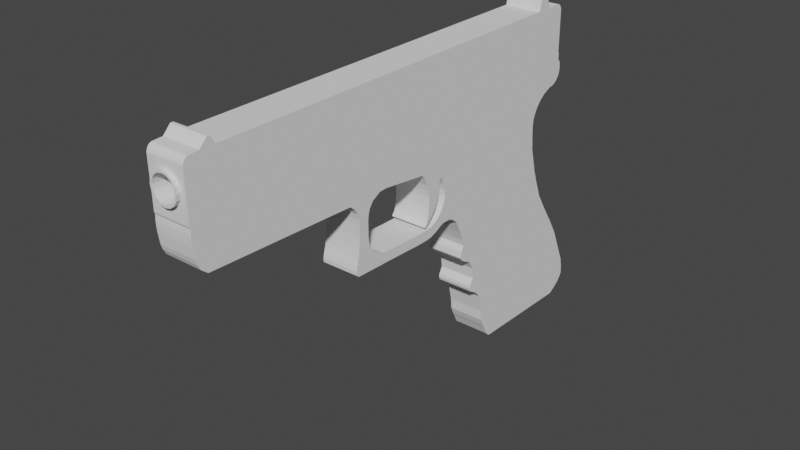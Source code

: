 # Source: glock.blend  (saved by Blender 2.82.7; exported with 4.5.12 LTS)
import bpy
from mathutils import Matrix  # noqa: F401  (used for matrix-valued properties, if any)

bpy.ops.wm.read_factory_settings(use_empty=True)
scene = bpy.context.scene
scene.name = 'Scene'

# ---- world
world_world = bpy.data.worlds.new('World'); scene.world = world_world
world_world.use_nodes = True; world_world.node_tree.nodes.clear()
_N = world_world.node_tree.nodes; _L = world_world.node_tree.links
n0 = _N.new('ShaderNodeOutputWorld'); n0.name = 'World Output'; n0.location = (300, 300)
n1 = _N.new('ShaderNodeBackground'); n1.name = 'Background'; n1.location = (10, 300)
n1.inputs[0].default_value = (0.05088, 0.05088, 0.05088, 1.0)
_L.new(n1.outputs[0], n0.inputs[0])
n0.is_active_output = True
world_world.color = (0.05088, 0.05088, 0.05088)
world_world.use_sun_shadow = False
world_world.sun_shadow_jitter_overblur = 0.0

# ---- meshes
me_cube_001 = bpy.data.meshes.new('Cube.001')
me_cube_001.from_pydata([(0.0, -0.1265, 0.09042), (0.002904, -0.1265, 0.08763), (0.005366, -0.1265, 0.07968), (0.007011, -0.1265, 0.06779), (0.007589, -0.1265, 0.05376), (0.007011, -0.1265, 0.03973), (0.005366, -0.1265, 0.02784), (0.002904, -0.1265, 0.0199), (1.146e-09, -0.1265, 0.01711), (-0.002904, -0.1265, 0.0199), (-0.005366, -0.1265, 0.02784), (-0.007011, -0.1265, 0.03973), (-0.007589, -0.1265, 0.05376), (-0.007011, -0.1265, 0.06779), (-0.005366, -0.1265, 0.07968), (-0.002904, -0.1265, 0.08763), (7.78e-11, -0.1265, 0.08545), (0.002511, -0.1265, 0.08304), (0.004639, -0.1265, 0.07617), (0.006061, -0.1265, 0.06589), (0.006561, -0.1265, 0.05376), (0.006061, -0.1265, 0.04163), (0.004639, -0.1265, 0.03135), (0.002511, -0.1265, 0.02448), (1.068e-09, -0.1265, 0.02207), (-0.002511, -0.1265, 0.02448), (-0.004639, -0.1265, 0.03135), (-0.006061, -0.1265, 0.04163), (-0.006561, -0.1265, 0.05376), (-0.006061, -0.1265, 0.06589), (-0.004639, -0.1265, 0.07617), (-0.002511, -0.1265, 0.08304), (6.793e-08, 0.04412, 0.08545), (0.002511, 0.04412, 0.08304), (0.004639, 0.04412, 0.07617), (0.006061, 0.04412, 0.06589), (0.006561, 0.04412, 0.05376), (0.006061, 0.04412, 0.04163), (0.004639, 0.04412, 0.03135), (0.002511, 0.04412, 0.02448), (6.892e-08, 0.04412, 0.02207), (-0.002511, 0.04412, 0.02448), (-0.004639, 0.04412, 0.03135), (-0.006061, 0.04412, 0.04163), (-0.006561, 0.04412, 0.05376), (-0.006061, 0.04412, 0.06589), (-0.004639, 0.04412, 0.07617), (-0.002511, 0.04412, 0.08304), (0.01012, -0.1218, 0.1251), (0.01012, 0.1221, 0.1327), (0.01012, -0.1237, -0.01542), (0.01012, 0.1249, -0.01244), (0.01012, 0.1249, -0.008164), (0.01012, -0.1241, -0.01059), (0.01012, 0.1243, 0.1178), (0.01012, -0.1245, 0.1082), (0.01012, 0.1228, 0.1307), (0.01012, 0.1233, 0.1283), (0.01012, 0.1237, 0.1258), (0.01012, 0.1239, 0.1234), (0.01012, 0.1241, 0.1209), (0.01012, -0.1229, 0.1227), (0.01012, -0.1235, 0.1198), (0.01012, -0.1239, 0.1168), (0.01012, -0.1242, 0.1139), (0.01012, -0.1244, 0.1109), (0.01012, 0.1135, 0.1327), (0.01012, 0.1047, 0.1325), (0.01012, -0.1088, 0.1267), (0.01012, -0.1163, 0.1266), (0.01012, 0.1109, 0.1628), (0.01012, 0.1062, 0.1627), (0.01012, -0.1109, 0.1464), (0.01012, -0.1124, 0.1464), (0.01012, 0.1249, 0.006479), (0.01012, 0.1244, 0.006492), (0.01012, -0.03698, -0.1293), (0.01012, 0.1059, -0.1259), (0.01012, -0.1239, -0.02814), (0.01012, -0.1238, -0.04086), (0.01012, -0.1236, -0.05357), (0.01012, -0.1232, -0.06629), (0.01012, -0.1228, -0.07901), (0.01012, -0.122, -0.09173), (0.01012, -0.1206, -0.1044), (0.01012, -0.1173, -0.1172), (0.01012, 0.1076, -0.1133), (0.01012, 0.1098, -0.1007), (0.01012, 0.113, -0.08808), (0.01012, 0.118, -0.07664), (0.01012, 0.1244, -0.06287), (0.01012, 0.1262, -0.05026), (0.01012, 0.1267, -0.03766), (0.01012, 0.1265, -0.02505), (0.01012, 0.1264, -0.02085), (0.01012, 0.1261, -0.01665), (0.01012, -0.01314, -0.127), (0.01012, -0.01758, -0.1282), (0.01012, 0.1331, -0.7095), (0.01012, 0.07169, -0.7029), (0.01012, -0.0333, -0.2781), (0.01012, -0.01772, -0.2771), (0.01012, -0.03376, -0.1424), (0.01012, -0.03206, -0.1561), (0.01012, -0.03142, -0.1695), (0.01012, -0.03115, -0.1834), (0.01012, -0.03112, -0.1969), (0.01012, -0.03109, -0.2105), (0.01012, -0.0313, -0.224), (0.01012, -0.03156, -0.2375), (0.01012, -0.03196, -0.251), (0.01012, -0.03251, -0.2645), (0.01012, -0.02207, -0.2633), (0.01012, -0.02404, -0.2498), (0.01012, -0.02505, -0.2363), (0.01012, -0.02552, -0.2228), (0.01012, -0.02551, -0.2092), (0.01012, -0.02555, -0.1957), (0.01012, -0.02554, -0.1822), (0.01012, -0.02524, -0.1691), (0.01012, -0.02439, -0.1555), (0.01012, -0.02235, -0.1416), (0.01012, -0.03243, -0.3057), (0.01012, -0.01767, -0.3078), (0.01012, 0.01649, -0.286), (0.01012, -0.03383, -0.2907), (0.01012, 0.01652, -0.3122), (0.01012, -0.01528, -0.3079), (0.01012, 0.00488, -0.3114), (0.01012, 0.0051, -0.2854), (0.01012, -0.01536, -0.2812), (0.01012, 0.06952, -0.6927), (0.01012, 0.1375, -0.6965), (0.01012, 0.1435, -0.6648), (0.01012, 0.06615, -0.6596), (0.01012, 0.06738, -0.6709), (0.01012, 0.06843, -0.6817), (0.01012, 0.1402, -0.6864), (0.01012, 0.1422, -0.6754), (0.01012, 0.1421, -0.6158), (0.01012, 0.1376, -0.5668), (0.01012, 0.1333, -0.5178), (0.01012, 0.1273, -0.4688), (0.01012, 0.1206, -0.4198), (0.01012, 0.1144, -0.3708), (0.01012, 0.1105, -0.3218), (0.01012, 0.1084, -0.291), (0.01012, 0.1049, -0.2239), (0.01012, 0.1042, -0.1749), (0.01012, 0.02805, -0.1755), (0.01012, 0.03018, -0.2239), (0.01012, 0.03465, -0.2918), (0.01012, 0.04106, -0.3207), (0.01012, 0.04544, -0.3691), (0.01012, 0.04426, -0.4175), (0.01012, 0.0545, -0.466), (0.01012, 0.05327, -0.5144), (0.01012, 0.06165, -0.5628), (0.01012, 0.06401, -0.6112), (0.01012, 0.1041, -0.1586), (0.01012, 0.1045, -0.1422), (0.01012, 0.01271, -0.1418), (0.01012, 0.02513, -0.1593), (0.01012, 0.1047, -0.2075), (0.01012, 0.1044, -0.1912), (0.01012, 0.02928, -0.1916), (0.01012, 0.03015, -0.2077), (0.01012, 0.02666, -0.262), (0.01012, 0.02928, -0.291), (0.01012, 0.02002, -0.3099), (0.01012, 0.02349, -0.3036), (0.01012, 0.0266, -0.2955), (0.01012, 0.02433, -0.2716), (0.01012, 0.0218, -0.279), (0.01012, 0.01918, -0.2845), (0.01012, 0.02512, -0.3), (0.01012, 0.02311, -0.2757), (0.01012, 0.008779, -0.3122), (0.01012, 0.01265, -0.3123), (0.01012, 0.0127, -0.2861), (0.01012, 0.008898, -0.2859), (0.01012, -0.03375, -0.3004), (0.01012, 0.02946, -0.2361), (0.01012, 0.02859, -0.2461), (0.01012, 0.02756, -0.2551), (0.01012, 0.03331, -0.2913), (0.01012, 0.03197, -0.2911), (0.01012, 0.03062, -0.291), (0.01012, 0.11, -0.3141), (0.01012, 0.1095, -0.3064), (0.01012, 0.1089, -0.2987), (0.01012, 0.03721, -0.2991), (0.01012, 0.03915, -0.3063), (0.01012, 0.04036, -0.3135), (0.01012, 0.1205, -0.07477), (0.01012, 0.1227, -0.07057), (0.01012, 0.1254, -0.05685), (0.01012, 0.06455, -0.6407), (0.01012, 0.1432, -0.6405), (0.01012, 0.1362, -0.5505), (0.01012, 0.1347, -0.5341), (0.01012, 0.05349, -0.53), (0.01012, 0.05849, -0.5447), (0.01012, 0.134, -0.526), (0.01012, 0.05305, -0.5222), (0.01012, 0.1303, -0.4933), (0.01012, 0.05524, -0.4967), (0.01012, 0.1239, -0.4443), (0.01012, 0.05123, -0.4404), (0.01012, 0.1228, -0.4361), (0.01012, 0.1217, -0.428), (0.01012, 0.04573, -0.4266), (0.01012, 0.04818, -0.4335), (0.01012, 0.05307, -0.4532), (0.01012, 0.1256, -0.4566), (0.01012, 0.1185, -0.4035), (0.01012, 0.1165, -0.3872), (0.01012, 0.04629, -0.3853), (0.01012, 0.04478, -0.4014), (0.01012, 0.1125, -0.3463), (0.01012, 0.04342, -0.3449), (0.01012, 0.1043, -0.1504), (0.01012, 0.02329, -0.1512), (0.01012, 0.1044, -0.1463), (0.01012, 0.01996, -0.1465), (0.01012, 0.02722, -0.1703), (0.01012, 0.1042, -0.1697), (0.01012, 0.01462, -0.1551), (0.01012, 0.02547, -0.2005), (0.01012, 0.02567, -0.1872), (0.01012, 0.0163, -0.1718), (0.01012, 0.02577, -0.1778), (0.01012, 0.01737, -0.1893), (0.01012, 0.02486, -0.2143), (0.01012, 0.01784, -0.2042), (0.01012, 0.0242, -0.2245), (0.01012, 0.01789, -0.2153), (0.01012, 0.02297, -0.2384), (0.01012, 0.01784, -0.2311), (0.01012, 0.02132, -0.251), (0.01012, 0.01747, -0.2452), (0.01012, 0.01599, -0.2781), (0.01012, 0.01487, -0.2781), (0.01012, 0.01709, -0.2554), (0.01012, 0.01982, -0.2595), (0.01012, 0.01631, -0.2664), (0.01012, 0.01799, -0.2693), (0.01012, 0.01481, -0.2766), (0.01012, 0.01648, -0.2764), (-0.01012, -0.1218, 0.1251), (-0.01012, 0.1221, 0.1327), (-0.01012, -0.1237, -0.01542), (-0.01012, 0.1249, -0.01244), (-0.01012, 0.1249, -0.008164), (-0.01012, -0.1241, -0.01059), (-0.01012, 0.1243, 0.1178), (-0.01012, -0.1245, 0.1082), (-0.01012, 0.1228, 0.1307), (-0.01012, 0.1233, 0.1283), (-0.01012, 0.1237, 0.1258), (-0.01012, 0.1239, 0.1234), (-0.01012, 0.1241, 0.1209), (-0.01012, -0.1229, 0.1227), (-0.01012, -0.1235, 0.1198), (-0.01012, -0.1239, 0.1168), (-0.01012, -0.1242, 0.1139), (-0.01012, -0.1244, 0.1109), (-0.01012, 0.1135, 0.1327), (-0.01012, 0.1047, 0.1325), (-0.01012, -0.1088, 0.1267), (-0.01012, -0.1163, 0.1266), (-0.01012, 0.1109, 0.1628), (-0.01012, 0.1062, 0.1627), (-0.01012, -0.1109, 0.1464), (-0.01012, -0.1124, 0.1464), (-0.01012, 0.1249, 0.006479), (-0.01012, 0.1244, 0.006492), (-0.01012, -0.03698, -0.1293), (-0.01012, 0.1059, -0.1259), (-0.01012, -0.1239, -0.02814), (-0.01012, -0.1238, -0.04086), (-0.01012, -0.1236, -0.05357), (-0.01012, -0.1232, -0.06629), (-0.01012, -0.1228, -0.07901), (-0.01012, -0.122, -0.09173), (-0.01012, -0.1206, -0.1044), (-0.01012, -0.1173, -0.1172), (-0.01012, 0.1076, -0.1133), (-0.01012, 0.1098, -0.1007), (-0.01012, 0.113, -0.08808), (-0.01012, 0.118, -0.07664), (-0.01012, 0.1244, -0.06287), (-0.01012, 0.1262, -0.05026), (-0.01012, 0.1267, -0.03766), (-0.01012, 0.1265, -0.02505), (-0.01012, 0.1264, -0.02085), (-0.01012, 0.1261, -0.01665), (-0.01012, -0.01314, -0.127), (-0.01012, -0.01758, -0.1282), (-0.01012, 0.1331, -0.7095), (-0.01012, 0.07169, -0.7029), (-0.01012, -0.0333, -0.2781), (-0.01012, -0.01772, -0.2771), (-0.01012, -0.03376, -0.1424), (-0.01012, -0.03206, -0.1561), (-0.01012, -0.03142, -0.1695), (-0.01012, -0.03115, -0.1834), (-0.01012, -0.03112, -0.1969), (-0.01012, -0.03109, -0.2105), (-0.01012, -0.0313, -0.224), (-0.01012, -0.03156, -0.2375), (-0.01012, -0.03196, -0.251), (-0.01012, -0.03251, -0.2645), (-0.01012, -0.02207, -0.2633), (-0.01012, -0.02404, -0.2498), (-0.01012, -0.02505, -0.2363), (-0.01012, -0.02552, -0.2228), (-0.01012, -0.02551, -0.2092), (-0.01012, -0.02555, -0.1957), (-0.01012, -0.02554, -0.1822), (-0.01012, -0.02524, -0.1691), (-0.01012, -0.02439, -0.1555), (-0.01012, -0.02235, -0.1416), (-0.01012, -0.03243, -0.3057), (-0.01012, -0.01767, -0.3078), (-0.01012, 0.01649, -0.286), (-0.01012, -0.03383, -0.2907), (-0.01012, 0.01652, -0.3122), (-0.01012, -0.01528, -0.3079), (-0.01012, 0.00488, -0.3114), (-0.01012, 0.0051, -0.2854), (-0.01012, -0.01536, -0.2812), (-0.01012, 0.06952, -0.6927), (-0.01012, 0.1375, -0.6965), (-0.01012, 0.1435, -0.6648), (-0.01012, 0.06615, -0.6596), (-0.01012, 0.06738, -0.6709), (-0.01012, 0.06843, -0.6817), (-0.01012, 0.1402, -0.6864), (-0.01012, 0.1422, -0.6754), (-0.01012, 0.1421, -0.6158), (-0.01012, 0.1376, -0.5668), (-0.01012, 0.1333, -0.5178), (-0.01012, 0.1273, -0.4688), (-0.01012, 0.1206, -0.4198), (-0.01012, 0.1144, -0.3708), (-0.01012, 0.1105, -0.3218), (-0.01012, 0.1084, -0.291), (-0.01012, 0.1049, -0.2239), (-0.01012, 0.1042, -0.1749), (-0.01012, 0.02805, -0.1755), (-0.01012, 0.03018, -0.2239), (-0.01012, 0.03465, -0.2918), (-0.01012, 0.04106, -0.3207), (-0.01012, 0.04544, -0.3691), (-0.01012, 0.04426, -0.4175), (-0.01012, 0.0545, -0.466), (-0.01012, 0.05327, -0.5144), (-0.01012, 0.06165, -0.5628), (-0.01012, 0.06401, -0.6112), (-0.01012, 0.1041, -0.1586), (-0.01012, 0.1045, -0.1422), (-0.01012, 0.01271, -0.1418), (-0.01012, 0.02513, -0.1593), (-0.01012, 0.1047, -0.2075), (-0.01012, 0.1044, -0.1912), (-0.01012, 0.02928, -0.1916), (-0.01012, 0.03015, -0.2077), (-0.01012, 0.02666, -0.262), (-0.01012, 0.02928, -0.291), (-0.01012, 0.02002, -0.3099), (-0.01012, 0.02349, -0.3036), (-0.01012, 0.0266, -0.2955), (-0.01012, 0.02433, -0.2716), (-0.01012, 0.0218, -0.279), (-0.01012, 0.01918, -0.2845), (-0.01012, 0.02512, -0.3), (-0.01012, 0.02311, -0.2757), (-0.01012, 0.008779, -0.3122), (-0.01012, 0.01265, -0.3123), (-0.01012, 0.0127, -0.2861), (-0.01012, 0.008898, -0.2859), (-0.01012, -0.03375, -0.3004), (-0.01012, 0.02946, -0.2361), (-0.01012, 0.02859, -0.2461), (-0.01012, 0.02756, -0.2551), (-0.01012, 0.03331, -0.2913), (-0.01012, 0.03197, -0.2911), (-0.01012, 0.03062, -0.291), (-0.01012, 0.11, -0.3141), (-0.01012, 0.1095, -0.3064), (-0.01012, 0.1089, -0.2987), (-0.01012, 0.03721, -0.2991), (-0.01012, 0.03915, -0.3063), (-0.01012, 0.04036, -0.3135), (-0.01012, 0.1205, -0.07477), (-0.01012, 0.1227, -0.07057), (-0.01012, 0.1254, -0.05685), (-0.01012, 0.06455, -0.6407), (-0.01012, 0.1432, -0.6405), (-0.01012, 0.1362, -0.5505), (-0.01012, 0.1347, -0.5341), (-0.01012, 0.05349, -0.53), (-0.01012, 0.05849, -0.5447), (-0.01012, 0.134, -0.526), (-0.01012, 0.05305, -0.5222), (-0.01012, 0.1303, -0.4933), (-0.01012, 0.05524, -0.4967), (-0.01012, 0.1239, -0.4443), (-0.01012, 0.05123, -0.4404), (-0.01012, 0.1228, -0.4361), (-0.01012, 0.1217, -0.428), (-0.01012, 0.04573, -0.4266), (-0.01012, 0.04818, -0.4335), (-0.01012, 0.05307, -0.4532), (-0.01012, 0.1256, -0.4566), (-0.01012, 0.1185, -0.4035), (-0.01012, 0.1165, -0.3872), (-0.01012, 0.04629, -0.3853), (-0.01012, 0.04478, -0.4014), (-0.01012, 0.1125, -0.3463), (-0.01012, 0.04342, -0.3449), (-0.01012, 0.1043, -0.1504), (-0.01012, 0.02329, -0.1512), (-0.01012, 0.1044, -0.1463), (-0.01012, 0.01996, -0.1465), (-0.01012, 0.02722, -0.1703), (-0.01012, 0.1042, -0.1697), (-0.01012, 0.01462, -0.1551), (-0.01012, 0.02547, -0.2005), (-0.01012, 0.02567, -0.1872), (-0.01012, 0.0163, -0.1718), (-0.01012, 0.02577, -0.1778), (-0.01012, 0.01737, -0.1893), (-0.01012, 0.02486, -0.2143), (-0.01012, 0.01784, -0.2042), (-0.01012, 0.0242, -0.2245), (-0.01012, 0.01789, -0.2153), (-0.01012, 0.02297, -0.2384), (-0.01012, 0.01784, -0.2311), (-0.01012, 0.02132, -0.251), (-0.01012, 0.01747, -0.2452), (-0.01012, 0.01599, -0.2781), (-0.01012, 0.01487, -0.2781), (-0.01012, 0.01709, -0.2554), (-0.01012, 0.01982, -0.2595), (-0.01012, 0.01631, -0.2664), (-0.01012, 0.01799, -0.2693), (-0.01012, 0.01481, -0.2766), (-0.01012, 0.01648, -0.2764), (0.0, -0.1245, 0.09041), (0.002904, -0.1245, 0.08762), (0.005366, -0.1244, 0.07967), (0.007011, -0.1244, 0.06778), (0.007589, -0.1243, 0.05376), (0.007011, -0.1242, 0.03974), (0.005366, -0.1242, 0.02785), (0.002904, -0.1242, 0.0199), (1.146e-09, -0.1241, 0.01711), (-0.002904, -0.1242, 0.0199), (-0.005366, -0.1242, 0.02785), (-0.007011, -0.1242, 0.03974), (-0.007589, -0.1243, 0.05376), (-0.007011, -0.1244, 0.06778), (-0.005366, -0.1244, 0.07967), (-0.002904, -0.1245, 0.08762), (-0.005163, -0.1241, -0.01059), (6.519e-08, -0.1241, -0.01059), (0.005163, -0.1241, -0.01059), (-0.004874, -0.1245, 0.1082), (6.519e-08, -0.1245, 0.1082), (0.004874, -0.1245, 0.1082), (-0.01012, -0.1244, 0.07512), (-0.01012, -0.1243, 0.05383), (-0.01012, -0.1242, 0.03311), (0.01012, -0.1244, 0.07512), (0.01012, -0.1243, 0.05383), (0.01012, -0.1242, 0.03311)], [], [(450, 451, 1, 0), (451, 452, 2, 1), (452, 453, 3, 2), (453, 454, 4, 3), (454, 455, 5, 4), (455, 456, 6, 5), (456, 457, 7, 6), (457, 458, 8, 7), (458, 459, 9, 8), (459, 460, 10, 9), (460, 461, 11, 10), (461, 462, 12, 11), (462, 463, 13, 12), (463, 464, 14, 13), (4, 20, 19, 3), (464, 465, 15, 14), (465, 450, 0, 15), (30, 46, 45, 29), (9, 25, 24, 8), (14, 30, 29, 13), (2, 18, 17, 1), (7, 23, 22, 6), (12, 28, 27, 11), (5, 21, 20, 4), (10, 26, 25, 9), (15, 31, 30, 14), (3, 19, 18, 2), (8, 24, 23, 7), (1, 17, 16, 0), (13, 29, 28, 12), (6, 22, 21, 5), (11, 27, 26, 10), (0, 16, 31, 15), (33, 34, 35, 36, 37, 38, 39, 40, 41, 42, 43, 44, 45, 46, 47, 32), (23, 39, 38, 22), (31, 47, 46, 30), (24, 40, 39, 23), (17, 33, 32, 16), (16, 32, 47, 31), (25, 41, 40, 24), (18, 34, 33, 17), (26, 42, 41, 25), (19, 35, 34, 18), (27, 43, 42, 26), (20, 36, 35, 19), (28, 44, 43, 27), (21, 37, 36, 20), (29, 45, 44, 28), (22, 38, 37, 21), (56, 61, 48, 69, 68, 67, 66, 49), (52, 51, 50, 53), (52, 53, 477, 476, 475, 55, 54, 75, 74), (54, 55, 65, 60), (60, 65, 64, 59), (59, 64, 63, 58), (58, 63, 62, 57), (57, 62, 61, 56), (67, 71, 70, 66), (69, 73, 72, 68), (86, 77, 96, 97, 76, 85), (51, 95, 94, 93, 78, 50), (93, 92, 79, 78), (92, 91, 80, 79), (91, 196, 90, 81, 80), (90, 195, 194, 89, 82, 81), (89, 88, 83, 82), (88, 87, 84, 83), (87, 86, 85, 84), (132, 98, 99, 131), (112, 101, 100, 111), (97, 121, 102, 76), (121, 120, 103, 102), (120, 119, 104, 103), (119, 118, 105, 104), (118, 117, 106, 105), (117, 116, 107, 106), (116, 115, 108, 107), (115, 114, 109, 108), (114, 113, 110, 109), (113, 112, 111, 110), (100, 101, 125), (179, 124, 126, 178), (101, 130, 127, 123), (130, 129, 128, 127), (137, 132, 131, 136), (198, 133, 134, 197), (133, 138, 135, 134), (138, 137, 136, 135), (226, 148, 149, 225), (163, 147, 150, 166), (147, 146, 151, 150), (188, 145, 152, 193), (219, 144, 153, 220), (215, 143, 154, 218), (214, 142, 155, 213), (205, 141, 156, 206), (199, 140, 157, 202), (140, 139, 158, 157), (77, 160, 161, 96), (221, 159, 162, 222), (148, 164, 165, 149), (164, 163, 166, 165), (172, 167, 168, 171), (124, 174, 169, 126), (174, 173, 170, 169), (176, 172, 171, 175), (184, 187, 168, 167), (173, 176, 175, 170), (129, 180, 177, 128), (180, 179, 178, 177), (150, 151, 185, 182), (182, 185, 186, 183), (183, 186, 187, 184), (146, 190, 191, 151), (190, 189, 192, 191), (189, 188, 193, 192), (139, 198, 197, 158), (203, 200, 201, 204), (200, 199, 202, 201), (141, 203, 204, 156), (142, 205, 206, 155), (209, 207, 208, 212), (143, 210, 211, 154), (210, 209, 212, 211), (207, 214, 213, 208), (144, 216, 217, 153), (216, 215, 218, 217), (145, 219, 220, 152), (223, 221, 222, 224), (160, 223, 224, 161), (159, 226, 225, 162), (229, 228, 232, 230), (231, 229, 230, 227), (162, 225, 231, 227, 161, 224, 222), (228, 233, 234, 232), (233, 235, 236, 234), (235, 237, 238, 236), (237, 239, 240, 238), (248, 241, 242, 247), (239, 244, 243, 240), (244, 246, 245, 243), (246, 248, 247, 245), (125, 101, 181), (122, 181, 101), (122, 101, 123), (257, 250, 267, 268, 269, 270, 249, 262), (253, 254, 251, 252), (253, 275, 276, 255, 256, 472, 473, 474, 254), (255, 261, 266, 256), (261, 260, 265, 266), (260, 259, 264, 265), (259, 258, 263, 264), (258, 257, 262, 263), (268, 267, 271, 272), (270, 269, 273, 274), (287, 286, 277, 298, 297, 278), (252, 251, 279, 294, 295, 296), (294, 279, 280, 293), (293, 280, 281, 292), (292, 281, 282, 291, 397), (291, 282, 283, 290, 395, 396), (290, 283, 284, 289), (289, 284, 285, 288), (288, 285, 286, 287), (333, 332, 300, 299), (313, 312, 301, 302), (298, 277, 303, 322), (322, 303, 304, 321), (321, 304, 305, 320), (320, 305, 306, 319), (319, 306, 307, 318), (318, 307, 308, 317), (317, 308, 309, 316), (316, 309, 310, 315), (315, 310, 311, 314), (314, 311, 312, 313), (301, 326, 302), (380, 379, 327, 325), (302, 324, 328, 331), (331, 328, 329, 330), (338, 337, 332, 333), (399, 398, 335, 334), (334, 335, 336, 339), (339, 336, 337, 338), (427, 426, 350, 349), (364, 367, 351, 348), (348, 351, 352, 347), (389, 394, 353, 346), (420, 421, 354, 345), (416, 419, 355, 344), (415, 414, 356, 343), (406, 407, 357, 342), (400, 403, 358, 341), (341, 358, 359, 340), (278, 297, 362, 361), (422, 423, 363, 360), (349, 350, 366, 365), (365, 366, 367, 364), (373, 372, 369, 368), (325, 327, 370, 375), (375, 370, 371, 374), (377, 376, 372, 373), (385, 368, 369, 388), (374, 371, 376, 377), (330, 329, 378, 381), (381, 378, 379, 380), (351, 383, 386, 352), (383, 384, 387, 386), (384, 385, 388, 387), (347, 352, 392, 391), (391, 392, 393, 390), (390, 393, 394, 389), (340, 359, 398, 399), (404, 405, 402, 401), (401, 402, 403, 400), (342, 357, 405, 404), (343, 356, 407, 406), (410, 413, 409, 408), (344, 355, 412, 411), (411, 412, 413, 410), (408, 409, 414, 415), (345, 354, 418, 417), (417, 418, 419, 416), (346, 353, 421, 420), (424, 425, 423, 422), (361, 362, 425, 424), (360, 363, 426, 427), (430, 431, 433, 429), (432, 428, 431, 430), (363, 423, 425, 362, 428, 432, 426), (429, 433, 435, 434), (434, 435, 437, 436), (436, 437, 439, 438), (438, 439, 441, 440), (449, 448, 443, 442), (440, 441, 444, 445), (445, 444, 446, 447), (447, 446, 448, 449), (326, 382, 302), (323, 302, 382), (323, 324, 302), (133, 198, 399, 334), (180, 129, 330, 381), (129, 130, 331, 330), (56, 49, 250, 257), (140, 199, 400, 341), (57, 56, 257, 258), (199, 200, 401, 400), (58, 57, 258, 259), (204, 201, 402, 405), (136, 131, 332, 337), (59, 58, 259, 260), (201, 202, 403, 402), (98, 132, 333, 299), (60, 59, 260, 261), (48, 61, 262, 249), (138, 133, 334, 339), (61, 62, 263, 262), (200, 203, 404, 401), (197, 134, 335, 398), (62, 63, 264, 263), (156, 204, 405, 357), (63, 64, 265, 264), (134, 135, 336, 335), (64, 65, 266, 265), (141, 205, 406, 342), (135, 136, 337, 336), (155, 206, 407, 356), (132, 137, 338, 333), (137, 138, 339, 338), (214, 207, 408, 415), (212, 208, 409, 413), (198, 139, 340, 399), (49, 66, 267, 250), (207, 209, 410, 408), (139, 140, 341, 340), (209, 210, 411, 410), (203, 141, 342, 404), (67, 68, 269, 268), (154, 211, 412, 355), (205, 142, 343, 406), (211, 212, 413, 412), (210, 143, 344, 411), (70, 71, 272, 271), (216, 144, 345, 417), (66, 70, 271, 267), (219, 145, 346, 420), (71, 67, 268, 272), (208, 213, 414, 409), (190, 146, 347, 391), (72, 73, 274, 273), (142, 214, 415, 343), (146, 147, 348, 347), (68, 72, 273, 269), (164, 148, 349, 365), (73, 69, 270, 274), (143, 215, 416, 344), (225, 149, 350, 426), (74, 75, 276, 275), (215, 216, 417, 416), (166, 150, 351, 367), (75, 54, 255, 276), (153, 217, 418, 354), (217, 218, 419, 418), (193, 152, 353, 394), (85, 76, 277, 286), (220, 153, 354, 421), (95, 51, 252, 296), (218, 154, 355, 419), (50, 78, 279, 251), (144, 219, 420, 345), (213, 155, 356, 414), (78, 79, 280, 279), (152, 220, 421, 353), (206, 156, 357, 407), (79, 80, 281, 280), (202, 157, 358, 403), (80, 81, 282, 281), (159, 221, 422, 360), (157, 158, 359, 358), (81, 82, 283, 282), (82, 83, 284, 283), (83, 84, 285, 284), (221, 223, 424, 422), (84, 85, 286, 285), (77, 86, 287, 278), (86, 87, 288, 287), (87, 88, 289, 288), (148, 226, 427, 349), (88, 89, 290, 289), (195, 90, 291, 396), (229, 231, 432, 430), (196, 91, 292, 397), (227, 230, 431, 428), (91, 92, 293, 292), (226, 159, 360, 427), (92, 93, 294, 293), (223, 160, 361, 424), (228, 229, 430, 429), (96, 161, 362, 297), (231, 225, 426, 432), (161, 227, 428, 362), (230, 232, 433, 431), (147, 163, 364, 348), (163, 164, 365, 364), (232, 234, 435, 433), (149, 165, 366, 350), (233, 228, 429, 434), (165, 166, 367, 366), (93, 94, 295, 294), (94, 95, 296, 295), (234, 236, 437, 435), (235, 233, 434, 436), (97, 96, 297, 298), (171, 168, 369, 372), (99, 98, 299, 300), (236, 238, 439, 437), (174, 124, 325, 375), (131, 99, 300, 332), (237, 235, 436, 438), (126, 169, 370, 327), (160, 77, 278, 361), (169, 170, 371, 370), (238, 240, 441, 439), (175, 171, 372, 376), (111, 100, 301, 312), (239, 237, 438, 440), (167, 172, 373, 368), (121, 97, 298, 322), (242, 241, 442, 443), (176, 173, 374, 377), (76, 102, 303, 277), (247, 242, 443, 448), (173, 174, 375, 374), (102, 103, 304, 303), (244, 239, 440, 445), (103, 104, 305, 304), (240, 243, 444, 441), (104, 105, 306, 305), (246, 244, 445, 447), (105, 106, 307, 306), (184, 167, 368, 385), (106, 107, 308, 307), (243, 245, 446, 444), (168, 187, 388, 369), (107, 108, 309, 308), (248, 246, 447, 449), (170, 175, 376, 371), (108, 109, 310, 309), (172, 176, 377, 373), (109, 110, 311, 310), (245, 247, 448, 446), (110, 111, 312, 311), (241, 248, 449, 442), (128, 177, 378, 329), (101, 112, 313, 302), (177, 178, 379, 378), (112, 113, 314, 313), (124, 179, 380, 325), (113, 114, 315, 314), (179, 180, 381, 380), (114, 115, 316, 315), (115, 116, 317, 316), (116, 117, 318, 317), (125, 181, 382, 326), (117, 118, 319, 318), (150, 182, 383, 351), (118, 119, 320, 319), (182, 183, 384, 383), (119, 120, 321, 320), (183, 184, 385, 384), (120, 121, 322, 321), (185, 151, 352, 386), (186, 185, 386, 387), (187, 186, 387, 388), (145, 188, 389, 346), (188, 189, 390, 389), (189, 190, 391, 390), (151, 191, 392, 352), (191, 192, 393, 392), (122, 123, 324, 323), (69, 48, 249, 270), (192, 193, 394, 393), (181, 122, 323, 382), (53, 50, 251, 254, 466, 467, 468), (51, 52, 253, 252), (100, 125, 326, 301), (52, 74, 275, 253), (89, 194, 395, 290), (178, 126, 327, 379), (194, 195, 396, 395), (130, 101, 302, 331), (90, 196, 397, 291), (123, 127, 328, 324), (54, 60, 261, 255), (158, 197, 398, 359), (127, 128, 329, 328), (65, 55, 471, 470, 469, 256, 266), (466, 459, 458, 467), (254, 460, 459, 466), (467, 458, 457, 468), (468, 457, 456, 53), (256, 464, 465, 469), (450, 470, 469, 465), (451, 471, 470, 450), (471, 451, 452, 55), (464, 256, 472, 463), (463, 472, 473, 462), (462, 473, 474, 461), (461, 474, 254, 460), (453, 475, 55, 452), (454, 476, 475, 453), (455, 477, 476, 454), (455, 477, 53, 456)])
_uv = me_cube_001.uv_layers.new(name='UVMap')
_uv.uv.foreach_set('vector', [1.0, 0.994, 0.9375, 0.9941, 0.9375, 1.0, 1.0, 1.0, 0.9375, 0.9941, 0.875, 0.9941, 0.875, 1.0, 0.9375, 1.0, 0.875, 0.9941, 0.8125, 0.9941, 0.8125, 1.0, 0.875, 1.0, 0.8125, 0.9941, 0.75, 0.9941, 0.75, 1.0, 0.8125, 1.0, 0.75, 0.9941, 0.6875, 0.9941, 0.6875, 1.0, 0.75, 1.0, 0.6875, 0.9941, 0.625, 0.9941, 0.625, 1.0, 0.6875, 1.0, 0.625, 0.9941, 0.5625, 0.994, 0.5625, 1.0, 0.625, 1.0, 0.5625, 0.994, 0.5, 0.994, 0.5, 1.0, 0.5625, 1.0, 0.5, 0.994, 0.4375, 0.994, 0.4375, 1.0, 0.5, 1.0, 0.4375, 0.994, 0.375, 0.9941, 0.375, 1.0, 0.4375, 1.0, 0.375, 0.9941, 0.3125, 0.9941, 0.3125, 1.0, 0.375, 1.0, 0.3125, 0.9941, 0.25, 0.9941, 0.25, 1.0, 0.3125, 1.0, 0.25, 0.9941, 0.1875, 0.9941, 0.1875, 1.0, 0.25, 1.0, 0.1875, 0.9941, 0.125, 0.9941, 0.125, 1.0, 0.1875, 1.0, 0.75, 1.0, 0.75, 1.0, 0.8125, 1.0, 0.8125, 1.0, 0.125, 0.9941, 0.0625, 0.9941, 0.0625, 1.0, 0.125, 1.0, 0.0625, 0.9941, 4.973e-06, 0.994, 0.0, 1.0, 0.0625, 1.0, 0.125, 1.0, 0.125, 1.0, 0.1875, 1.0, 0.1875, 1.0, 0.4375, 1.0, 0.4375, 1.0, 0.5, 1.0, 0.5, 1.0, 0.125, 1.0, 0.125, 1.0, 0.1875, 1.0, 0.1875, 1.0, 0.875, 1.0, 0.875, 1.0, 0.9375, 1.0, 0.9375, 1.0, 0.5625, 1.0, 0.5625, 1.0, 0.625, 1.0, 0.625, 1.0, 0.25, 1.0, 0.25, 1.0, 0.3125, 1.0, 0.3125, 1.0, 0.6875, 1.0, 0.6875, 1.0, 0.75, 1.0, 0.75, 1.0, 0.375, 1.0, 0.375, 1.0, 0.4375, 1.0, 0.4375, 1.0, 0.0625, 1.0, 0.0625, 1.0, 0.125, 1.0, 0.125, 1.0, 0.8125, 1.0, 0.8125, 1.0, 0.875, 1.0, 0.875, 1.0, 0.5, 1.0, 0.5, 1.0, 0.5625, 1.0, 0.5625, 1.0, 0.9375, 1.0, 0.9375, 1.0, 1.0, 1.0, 1.0, 1.0, 0.1875, 1.0, 0.1875, 1.0, 0.25, 1.0, 0.25, 1.0, 0.625, 1.0, 0.625, 1.0, 0.6875, 1.0, 0.6875, 1.0, 0.3125, 1.0, 0.3125, 1.0, 0.375, 1.0, 0.375, 1.0, 0.0, 1.0, 0.0, 1.0, 0.0625, 1.0, 0.0625, 1.0, 0.3418, 0.4717, 0.4197, 0.4197, 0.4717, 0.3418, 0.49, 0.25, 0.4717, 0.1582, 0.4197, 0.08029, 0.3418, 0.02827, 0.25, 0.01, 0.1582, 0.02827, 0.08029, 0.08029, 0.02827, 0.1582, 0.01, 0.25, 0.02827, 0.3418, 0.08029, 0.4197, 0.1582, 0.4717, 0.25, 0.49, 0.5625, 1.0, 0.5625, 1.0, 0.625, 1.0, 0.625, 1.0, 0.0625, 1.0, 0.0625, 1.0, 0.125, 1.0, 0.125, 1.0, 0.5, 1.0, 0.5, 1.0, 0.5625, 1.0, 0.5625, 1.0, 0.9375, 1.0, 0.9375, 1.0, 1.0, 1.0, 1.0, 1.0, 0.0, 1.0, 0.0, 1.0, 0.0625, 1.0, 0.0625, 1.0, 0.4375, 1.0, 0.4375, 1.0, 0.5, 1.0, 0.5, 1.0, 0.875, 1.0, 0.875, 1.0, 0.9375, 1.0, 0.9375, 1.0, 0.375, 1.0, 0.375, 1.0, 0.4375, 1.0, 0.4375, 1.0, 0.8125, 1.0, 0.8125, 1.0, 0.875, 1.0, 0.875, 1.0, 0.3125, 1.0, 0.3125, 1.0, 0.375, 1.0, 0.375, 1.0, 0.75, 1.0, 0.75, 1.0, 0.8125, 1.0, 0.8125, 1.0, 0.25, 1.0, 0.25, 1.0, 0.3125, 1.0, 0.3125, 1.0, 0.6875, 1.0, 0.6875, 1.0, 0.75, 1.0, 0.75, 1.0, 0.1875, 1.0, 0.1875, 1.0, 0.25, 1.0, 0.25, 1.0, 0.625, 1.0, 0.625, 1.0, 0.6875, 1.0, 0.6875, 1.0, 0.6222, 0.5, 0.6222, 0.75, 0.625, 0.75, 0.625, 0.7, 0.625, 0.65, 0.625, 0.6, 0.625, 0.55, 0.625, 0.5, 0.4924, 0.5, 0.4924, 0.5, 0.4924, 0.75, 0.4924, 0.75, 0.4924, 0.5, 0.4924, 0.75, 0.5213, 0.75, 0.5502, 0.75, 0.5791, 0.75, 0.608, 0.75, 0.608, 0.5, 0.5791, 0.5, 0.5502, 0.5, 0.608, 0.5, 0.608, 0.75, 0.6108, 0.75, 0.6108, 0.5, 0.6108, 0.5, 0.6108, 0.75, 0.6137, 0.75, 0.6137, 0.5, 0.6137, 0.5, 0.6137, 0.75, 0.6165, 0.75, 0.6165, 0.5, 0.6165, 0.5, 0.6165, 0.75, 0.6193, 0.75, 0.6193, 0.5, 0.6193, 0.5, 0.6193, 0.75, 0.6222, 0.75, 0.6222, 0.5, 0.625, 0.6, 0.625, 0.6, 0.625, 0.55, 0.625, 0.55, 0.625, 0.7, 0.625, 0.7, 0.625, 0.65, 0.625, 0.65, 0.4924, 0.5, 0.4924, 0.5, 0.4924, 0.5833, 0.4924, 0.6667, 0.4924, 0.75, 0.4924, 0.75, 0.4924, 0.5, 0.4924, 0.5, 0.4924, 0.5, 0.4924, 0.5, 0.4924, 0.75, 0.4924, 0.75, 0.4924, 0.5, 0.4924, 0.5, 0.4924, 0.75, 0.4924, 0.75, 0.4924, 0.5, 0.4924, 0.5, 0.4924, 0.75, 0.4924, 0.75, 0.4924, 0.5, 0.4924, 0.5, 0.4924, 0.5, 0.4924, 0.75, 0.4924, 0.75, 0.4924, 0.5, 0.4924, 0.5, 0.4924, 0.5, 0.4924, 0.5, 0.4924, 0.75, 0.4924, 0.75, 0.4924, 0.5, 0.4924, 0.5, 0.4924, 0.75, 0.4924, 0.75, 0.4924, 0.5, 0.4924, 0.5, 0.4924, 0.75, 0.4924, 0.75, 0.4924, 0.5, 0.4924, 0.5, 0.4924, 0.75, 0.4924, 0.75, 0.4924, 0.5, 0.4924, 0.5, 0.4924, 0.5833, 0.4924, 0.5833, 0.4924, 0.6667, 0.4924, 0.6667, 0.4924, 0.75, 0.4924, 0.75, 0.4924, 0.6667, 0.4924, 0.6667, 0.4924, 0.75, 0.4924, 0.75, 0.4924, 0.6667, 0.4924, 0.6667, 0.4924, 0.75, 0.4924, 0.75, 0.4924, 0.6667, 0.4924, 0.6667, 0.4924, 0.75, 0.4924, 0.75, 0.4924, 0.6667, 0.4924, 0.6667, 0.4924, 0.75, 0.4924, 0.75, 0.4924, 0.6667, 0.4924, 0.6667, 0.4924, 0.75, 0.4924, 0.75, 0.4924, 0.6667, 0.4924, 0.6667, 0.4924, 0.75, 0.4924, 0.75, 0.4924, 0.6667, 0.4924, 0.6667, 0.4924, 0.75, 0.4924, 0.75, 0.4924, 0.6667, 0.4924, 0.6667, 0.4924, 0.75, 0.4924, 0.75, 0.4924, 0.6667, 0.4924, 0.6667, 0.4924, 0.75, 0.4924, 0.75, 0.4924, 0.6667, 0.4924, 0.6667, 0.4924, 0.75, 0.4924, 0.75, 0.4924, 0.75, 0.4924, 0.6667, 0.0, 0.0, 0.4924, 0.6667, 0.4924, 0.6667, 0.4924, 0.6667, 0.4924, 0.6667, 0.4924, 0.6667, 0.4924, 0.6667, 0.4924, 0.6667, 0.4924, 0.6667, 0.4924, 0.6667, 0.4924, 0.6667, 0.4924, 0.6667, 0.4924, 0.6667, 0.4924, 0.5, 0.4924, 0.5, 0.4924, 0.5833, 0.4924, 0.5833, 0.4924, 0.5, 0.4924, 0.5, 0.4924, 0.5833, 0.4924, 0.5833, 0.4924, 0.5, 0.4924, 0.5, 0.4924, 0.5833, 0.4924, 0.5833, 0.4924, 0.5, 0.4924, 0.5, 0.4924, 0.5833, 0.4924, 0.5833, 0.4924, 0.5, 0.4924, 0.5, 0.4924, 0.5833, 0.4924, 0.5833, 0.4924, 0.5, 0.4924, 0.5, 0.4924, 0.5833, 0.4924, 0.5833, 0.4924, 0.5, 0.4924, 0.5, 0.4924, 0.5833, 0.4924, 0.5833, 0.4924, 0.5, 0.4924, 0.5, 0.4924, 0.5833, 0.4924, 0.5833, 0.4924, 0.5, 0.4924, 0.5, 0.4924, 0.5833, 0.4924, 0.5833, 0.4924, 0.5, 0.4924, 0.5, 0.4924, 0.5833, 0.4924, 0.5833, 0.4924, 0.5, 0.4924, 0.5, 0.4924, 0.5833, 0.4924, 0.5833, 0.4924, 0.5, 0.4924, 0.5, 0.4924, 0.5833, 0.4924, 0.5833, 0.4924, 0.5, 0.4924, 0.5, 0.4924, 0.5833, 0.4924, 0.5833, 0.4924, 0.5, 0.4924, 0.5, 0.4924, 0.5833, 0.4924, 0.5833, 0.4924, 0.5, 0.4924, 0.5, 0.4924, 0.5833, 0.4924, 0.5833, 0.4924, 0.5, 0.4924, 0.5, 0.4924, 0.5833, 0.4924, 0.5833, 0.4924, 0.5, 0.4924, 0.5, 0.4924, 0.5833, 0.4924, 0.5833, 0.4924, 0.5, 0.4924, 0.5, 0.4924, 0.5833, 0.4924, 0.5833, 0.4924, 0.6667, 0.4924, 0.6667, 0.4924, 0.6667, 0.4924, 0.6667, 0.4924, 0.6667, 0.4924, 0.6667, 0.4924, 0.6667, 0.4924, 0.6667, 0.4924, 0.6667, 0.4924, 0.6667, 0.4924, 0.6667, 0.4924, 0.6667, 0.4924, 0.6667, 0.4924, 0.6667, 0.4924, 0.6667, 0.4924, 0.6667, 0.4924, 0.6458, 0.4924, 0.6458, 0.4924, 0.6667, 0.4924, 0.6667, 0.4924, 0.6667, 0.4924, 0.6667, 0.4924, 0.6667, 0.4924, 0.6667, 0.4924, 0.6667, 0.4924, 0.6667, 0.4924, 0.6667, 0.4924, 0.6667, 0.4924, 0.6667, 0.4924, 0.6667, 0.4924, 0.6667, 0.4924, 0.6667, 0.4924, 0.5833, 0.4924, 0.5833, 0.4924, 0.6042, 0.4924, 0.6042, 0.4924, 0.6042, 0.4924, 0.6042, 0.4924, 0.625, 0.4924, 0.625, 0.4924, 0.625, 0.4924, 0.625, 0.4924, 0.6458, 0.4924, 0.6458, 0.4924, 0.5, 0.4924, 0.5, 0.4924, 0.5833, 0.4924, 0.5833, 0.4924, 0.5, 0.4924, 0.5, 0.4924, 0.5833, 0.4924, 0.5833, 0.4924, 0.5, 0.4924, 0.5, 0.4924, 0.5833, 0.4924, 0.5833, 0.4924, 0.5, 0.4924, 0.5, 0.4924, 0.5833, 0.4924, 0.5833, 0.4924, 0.5, 0.4924, 0.5, 0.4924, 0.5833, 0.4924, 0.5833, 0.4924, 0.5, 0.4924, 0.5, 0.4924, 0.5833, 0.4924, 0.5833, 0.4924, 0.5, 0.4924, 0.5, 0.4924, 0.5833, 0.4924, 0.5833, 0.4924, 0.5, 0.4924, 0.5, 0.4924, 0.5833, 0.4924, 0.5833, 0.4924, 0.5, 0.4924, 0.5, 0.4924, 0.5833, 0.4924, 0.5833, 0.4924, 0.5, 0.4924, 0.5, 0.4924, 0.5833, 0.4924, 0.5833, 0.4924, 0.5, 0.4924, 0.5, 0.4924, 0.5833, 0.4924, 0.5833, 0.4924, 0.5, 0.4924, 0.5, 0.4924, 0.5833, 0.4924, 0.5833, 0.4924, 0.5, 0.4924, 0.5, 0.4924, 0.5833, 0.4924, 0.5833, 0.4924, 0.5, 0.4924, 0.5, 0.4924, 0.5833, 0.4924, 0.5833, 0.4924, 0.5, 0.4924, 0.5, 0.4924, 0.5833, 0.4924, 0.5833, 0.4924, 0.5, 0.4924, 0.5, 0.4924, 0.5833, 0.4924, 0.5833, 0.4924, 0.5, 0.4924, 0.5, 0.4924, 0.5833, 0.4924, 0.5833, 0.4924, 0.5, 0.4924, 0.5, 0.4924, 0.5833, 0.4924, 0.5833, 0.4924, 0.5833, 0.4924, 0.5833, 0.4924, 0.5833, 0.4924, 0.5833, 0.4924, 0.5833, 0.4924, 0.5833, 0.4924, 0.5833, 0.4924, 0.5833, 0.4924, 0.5833, 0.4924, 0.5833, 0.4924, 0.5833, 0.4924, 0.5833, 0.4924, 0.5833, 0.4924, 0.5833, 0.4924, 0.5833, 0.4924, 0.5833, 0.4924, 0.5833, 0.4924, 0.5833, 0.4924, 0.5833, 0.4924, 0.5833, 0.4924, 0.5833, 0.4924, 0.5833, 0.4924, 0.5833, 0.4924, 0.5833, 0.4924, 0.5833, 0.4924, 0.5833, 0.4924, 0.5833, 0.4924, 0.5833, 0.4924, 0.5833, 0.4924, 0.5833, 0.4924, 0.5833, 0.4924, 0.5833, 0.4924, 0.5833, 0.4924, 0.5833, 0.4924, 0.5833, 0.4924, 0.5833, 0.4924, 0.5833, 0.4924, 0.5833, 0.4924, 0.5833, 0.4924, 0.5833, 0.4924, 0.5833, 0.4924, 0.5833, 0.4924, 0.5833, 0.4924, 0.5833, 0.4924, 0.5833, 0.4924, 0.5833, 0.4924, 0.5833, 0.0, 0.0, 0.4924, 0.6667, 0.0, 0.0, 0.0, 0.0, 0.0, 0.0, 0.4924, 0.6667, 0.0, 0.0, 0.4924, 0.6667, 0.4924, 0.6667, 0.6222, 0.5, 0.625, 0.5, 0.625, 0.55, 0.625, 0.6, 0.625, 0.65, 0.625, 0.7, 0.625, 0.75, 0.6222, 0.75, 0.4924, 0.5, 0.4924, 0.75, 0.4924, 0.75, 0.4924, 0.5, 0.4924, 0.5, 0.5502, 0.5, 0.5791, 0.5, 0.608, 0.5, 0.608, 0.75, 0.5791, 0.75, 0.5502, 0.75, 0.5213, 0.75, 0.4924, 0.75, 0.608, 0.5, 0.6108, 0.5, 0.6108, 0.75, 0.608, 0.75, 0.6108, 0.5, 0.6137, 0.5, 0.6137, 0.75, 0.6108, 0.75, 0.6137, 0.5, 0.6165, 0.5, 0.6165, 0.75, 0.6137, 0.75, 0.6165, 0.5, 0.6193, 0.5, 0.6193, 0.75, 0.6165, 0.75, 0.6193, 0.5, 0.6222, 0.5, 0.6222, 0.75, 0.6193, 0.75, 0.625, 0.6, 0.625, 0.55, 0.625, 0.55, 0.625, 0.6, 0.625, 0.7, 0.625, 0.65, 0.625, 0.65, 0.625, 0.7, 0.4924, 0.5, 0.4924, 0.75, 0.4924, 0.75, 0.4924, 0.6667, 0.4924, 0.5833, 0.4924, 0.5, 0.4924, 0.5, 0.4924, 0.75, 0.4924, 0.75, 0.4924, 0.5, 0.4924, 0.5, 0.4924, 0.5, 0.4924, 0.5, 0.4924, 0.75, 0.4924, 0.75, 0.4924, 0.5, 0.4924, 0.5, 0.4924, 0.75, 0.4924, 0.75, 0.4924, 0.5, 0.4924, 0.5, 0.4924, 0.75, 0.4924, 0.75, 0.4924, 0.5, 0.4924, 0.5, 0.4924, 0.5, 0.4924, 0.75, 0.4924, 0.75, 0.4924, 0.5, 0.4924, 0.5, 0.4924, 0.5, 0.4924, 0.5, 0.4924, 0.75, 0.4924, 0.75, 0.4924, 0.5, 0.4924, 0.5, 0.4924, 0.75, 0.4924, 0.75, 0.4924, 0.5, 0.4924, 0.5, 0.4924, 0.75, 0.4924, 0.75, 0.4924, 0.5, 0.4924, 0.5, 0.4924, 0.5833, 0.4924, 0.5833, 0.4924, 0.5, 0.4924, 0.6667, 0.4924, 0.75, 0.4924, 0.75, 0.4924, 0.6667, 0.4924, 0.6667, 0.4924, 0.75, 0.4924, 0.75, 0.4924, 0.6667, 0.4924, 0.6667, 0.4924, 0.75, 0.4924, 0.75, 0.4924, 0.6667, 0.4924, 0.6667, 0.4924, 0.75, 0.4924, 0.75, 0.4924, 0.6667, 0.4924, 0.6667, 0.4924, 0.75, 0.4924, 0.75, 0.4924, 0.6667, 0.4924, 0.6667, 0.4924, 0.75, 0.4924, 0.75, 0.4924, 0.6667, 0.4924, 0.6667, 0.4924, 0.75, 0.4924, 0.75, 0.4924, 0.6667, 0.4924, 0.6667, 0.4924, 0.75, 0.4924, 0.75, 0.4924, 0.6667, 0.4924, 0.6667, 0.4924, 0.75, 0.4924, 0.75, 0.4924, 0.6667, 0.4924, 0.6667, 0.4924, 0.75, 0.4924, 0.75, 0.4924, 0.6667, 0.4924, 0.6667, 0.4924, 0.75, 0.4924, 0.75, 0.4924, 0.6667, 0.4924, 0.75, 0.0, 0.0, 0.4924, 0.6667, 0.4924, 0.6667, 0.4924, 0.6667, 0.4924, 0.6667, 0.4924, 0.6667, 0.4924, 0.6667, 0.4924, 0.6667, 0.4924, 0.6667, 0.4924, 0.6667, 0.4924, 0.6667, 0.4924, 0.6667, 0.4924, 0.6667, 0.4924, 0.6667, 0.4924, 0.5, 0.4924, 0.5833, 0.4924, 0.5833, 0.4924, 0.5, 0.4924, 0.5, 0.4924, 0.5833, 0.4924, 0.5833, 0.4924, 0.5, 0.4924, 0.5, 0.4924, 0.5833, 0.4924, 0.5833, 0.4924, 0.5, 0.4924, 0.5, 0.4924, 0.5833, 0.4924, 0.5833, 0.4924, 0.5, 0.4924, 0.5, 0.4924, 0.5833, 0.4924, 0.5833, 0.4924, 0.5, 0.4924, 0.5, 0.4924, 0.5833, 0.4924, 0.5833, 0.4924, 0.5, 0.4924, 0.5, 0.4924, 0.5833, 0.4924, 0.5833, 0.4924, 0.5, 0.4924, 0.5, 0.4924, 0.5833, 0.4924, 0.5833, 0.4924, 0.5, 0.4924, 0.5, 0.4924, 0.5833, 0.4924, 0.5833, 0.4924, 0.5, 0.4924, 0.5, 0.4924, 0.5833, 0.4924, 0.5833, 0.4924, 0.5, 0.4924, 0.5, 0.4924, 0.5833, 0.4924, 0.5833, 0.4924, 0.5, 0.4924, 0.5, 0.4924, 0.5833, 0.4924, 0.5833, 0.4924, 0.5, 0.4924, 0.5, 0.4924, 0.5833, 0.4924, 0.5833, 0.4924, 0.5, 0.4924, 0.5, 0.4924, 0.5833, 0.4924, 0.5833, 0.4924, 0.5, 0.4924, 0.5, 0.4924, 0.5833, 0.4924, 0.5833, 0.4924, 0.5, 0.4924, 0.5, 0.4924, 0.5833, 0.4924, 0.5833, 0.4924, 0.5, 0.4924, 0.5, 0.4924, 0.5833, 0.4924, 0.5833, 0.4924, 0.5, 0.4924, 0.5, 0.4924, 0.5833, 0.4924, 0.5833, 0.4924, 0.5, 0.4924, 0.6667, 0.4924, 0.6667, 0.4924, 0.6667, 0.4924, 0.6667, 0.4924, 0.6667, 0.4924, 0.6667, 0.4924, 0.6667, 0.4924, 0.6667, 0.4924, 0.6667, 0.4924, 0.6667, 0.4924, 0.6667, 0.4924, 0.6667, 0.4924, 0.6667, 0.4924, 0.6667, 0.4924, 0.6667, 0.4924, 0.6667, 0.4924, 0.6458, 0.4924, 0.6667, 0.4924, 0.6667, 0.4924, 0.6458, 0.4924, 0.6667, 0.4924, 0.6667, 0.4924, 0.6667, 0.4924, 0.6667, 0.4924, 0.6667, 0.4924, 0.6667, 0.4924, 0.6667, 0.4924, 0.6667, 0.4924, 0.6667, 0.4924, 0.6667, 0.4924, 0.6667, 0.4924, 0.6667, 0.4924, 0.5833, 0.4924, 0.6042, 0.4924, 0.6042, 0.4924, 0.5833, 0.4924, 0.6042, 0.4924, 0.625, 0.4924, 0.625, 0.4924, 0.6042, 0.4924, 0.625, 0.4924, 0.6458, 0.4924, 0.6458, 0.4924, 0.625, 0.4924, 0.5, 0.4924, 0.5833, 0.4924, 0.5833, 0.4924, 0.5, 0.4924, 0.5, 0.4924, 0.5833, 0.4924, 0.5833, 0.4924, 0.5, 0.4924, 0.5, 0.4924, 0.5833, 0.4924, 0.5833, 0.4924, 0.5, 0.4924, 0.5, 0.4924, 0.5833, 0.4924, 0.5833, 0.4924, 0.5, 0.4924, 0.5, 0.4924, 0.5833, 0.4924, 0.5833, 0.4924, 0.5, 0.4924, 0.5, 0.4924, 0.5833, 0.4924, 0.5833, 0.4924, 0.5, 0.4924, 0.5, 0.4924, 0.5833, 0.4924, 0.5833, 0.4924, 0.5, 0.4924, 0.5, 0.4924, 0.5833, 0.4924, 0.5833, 0.4924, 0.5, 0.4924, 0.5, 0.4924, 0.5833, 0.4924, 0.5833, 0.4924, 0.5, 0.4924, 0.5, 0.4924, 0.5833, 0.4924, 0.5833, 0.4924, 0.5, 0.4924, 0.5, 0.4924, 0.5833, 0.4924, 0.5833, 0.4924, 0.5, 0.4924, 0.5, 0.4924, 0.5833, 0.4924, 0.5833, 0.4924, 0.5, 0.4924, 0.5, 0.4924, 0.5833, 0.4924, 0.5833, 0.4924, 0.5, 0.4924, 0.5, 0.4924, 0.5833, 0.4924, 0.5833, 0.4924, 0.5, 0.4924, 0.5, 0.4924, 0.5833, 0.4924, 0.5833, 0.4924, 0.5, 0.4924, 0.5, 0.4924, 0.5833, 0.4924, 0.5833, 0.4924, 0.5, 0.4924, 0.5, 0.4924, 0.5833, 0.4924, 0.5833, 0.4924, 0.5, 0.4924, 0.5, 0.4924, 0.5833, 0.4924, 0.5833, 0.4924, 0.5, 0.4924, 0.5833, 0.4924, 0.5833, 0.4924, 0.5833, 0.4924, 0.5833, 0.4924, 0.5833, 0.4924, 0.5833, 0.4924, 0.5833, 0.4924, 0.5833, 0.4924, 0.5833, 0.4924, 0.5833, 0.4924, 0.5833, 0.4924, 0.5833, 0.4924, 0.5833, 0.4924, 0.5833, 0.4924, 0.5833, 0.4924, 0.5833, 0.4924, 0.5833, 0.4924, 0.5833, 0.4924, 0.5833, 0.4924, 0.5833, 0.4924, 0.5833, 0.4924, 0.5833, 0.4924, 0.5833, 0.4924, 0.5833, 0.4924, 0.5833, 0.4924, 0.5833, 0.4924, 0.5833, 0.4924, 0.5833, 0.4924, 0.5833, 0.4924, 0.5833, 0.4924, 0.5833, 0.4924, 0.5833, 0.4924, 0.5833, 0.4924, 0.5833, 0.4924, 0.5833, 0.4924, 0.5833, 0.4924, 0.5833, 0.4924, 0.5833, 0.4924, 0.5833, 0.4924, 0.5833, 0.4924, 0.5833, 0.4924, 0.5833, 0.4924, 0.5833, 0.4924, 0.5833, 0.4924, 0.5833, 0.4924, 0.5833, 0.4924, 0.5833, 0.0, 0.0, 0.0, 0.0, 0.4924, 0.6667, 0.0, 0.0, 0.4924, 0.6667, 0.0, 0.0, 0.0, 0.0, 0.4924, 0.6667, 0.4924, 0.6667, 0.4924, 0.5, 0.4924, 0.5, 0.4924, 0.5, 0.4924, 0.5, 0.4924, 0.6667, 0.4924, 0.6667, 0.4924, 0.6667, 0.4924, 0.6667, 0.4924, 0.6667, 0.4924, 0.6667, 0.4924, 0.6667, 0.4924, 0.6667, 0.6222, 0.5, 0.625, 0.5, 0.625, 0.5, 0.6222, 0.5, 0.4924, 0.5, 0.4924, 0.5, 0.4924, 0.5, 0.4924, 0.5, 0.6193, 0.5, 0.6222, 0.5, 0.6222, 0.5, 0.6193, 0.5, 0.4924, 0.5, 0.4924, 0.5, 0.4924, 0.5, 0.4924, 0.5, 0.6165, 0.5, 0.6193, 0.5, 0.6193, 0.5, 0.6165, 0.5, 0.4924, 0.5833, 0.4924, 0.5833, 0.4924, 0.5833, 0.4924, 0.5833, 0.4924, 0.5833, 0.4924, 0.5833, 0.4924, 0.5833, 0.4924, 0.5833, 0.6137, 0.5, 0.6165, 0.5, 0.6165, 0.5, 0.6137, 0.5, 0.4924, 0.5833, 0.4924, 0.5833, 0.4924, 0.5833, 0.4924, 0.5833, 0.4924, 0.5, 0.4924, 0.5, 0.4924, 0.5, 0.4924, 0.5, 0.6108, 0.5, 0.6137, 0.5, 0.6137, 0.5, 0.6108, 0.5, 0.625, 0.75, 0.6222, 0.75, 0.6222, 0.75, 0.625, 0.75, 0.4924, 0.5, 0.4924, 0.5, 0.4924, 0.5, 0.4924, 0.5, 0.6222, 0.75, 0.6193, 0.75, 0.6193, 0.75, 0.6222, 0.75, 0.4924, 0.5, 0.4924, 0.5, 0.4924, 0.5, 0.4924, 0.5, 0.4924, 0.5833, 0.4924, 0.5833, 0.4924, 0.5833, 0.4924, 0.5833, 0.6193, 0.75, 0.6165, 0.75, 0.6165, 0.75, 0.6193, 0.75, 0.4924, 0.5833, 0.4924, 0.5833, 0.4924, 0.5833, 0.4924, 0.5833, 0.6165, 0.75, 0.6137, 0.75, 0.6137, 0.75, 0.6165, 0.75, 0.4924, 0.5833, 0.4924, 0.5833, 0.4924, 0.5833, 0.4924, 0.5833, 0.6137, 0.75, 0.6108, 0.75, 0.6108, 0.75, 0.6137, 0.75, 0.4924, 0.5, 0.4924, 0.5, 0.4924, 0.5, 0.4924, 0.5, 0.4924, 0.5833, 0.4924, 0.5833, 0.4924, 0.5833, 0.4924, 0.5833, 0.4924, 0.5833, 0.4924, 0.5833, 0.4924, 0.5833, 0.4924, 0.5833, 0.4924, 0.5, 0.4924, 0.5, 0.4924, 0.5, 0.4924, 0.5, 0.4924, 0.5, 0.4924, 0.5, 0.4924, 0.5, 0.4924, 0.5, 0.4924, 0.5, 0.4924, 0.5, 0.4924, 0.5, 0.4924, 0.5, 0.4924, 0.5833, 0.4924, 0.5833, 0.4924, 0.5833, 0.4924, 0.5833, 0.4924, 0.5, 0.4924, 0.5, 0.4924, 0.5, 0.4924, 0.5, 0.625, 0.5, 0.625, 0.55, 0.625, 0.55, 0.625, 0.5, 0.4924, 0.5, 0.4924, 0.5, 0.4924, 0.5, 0.4924, 0.5, 0.4924, 0.5, 0.4924, 0.5, 0.4924, 0.5, 0.4924, 0.5, 0.4924, 0.5, 0.4924, 0.5, 0.4924, 0.5, 0.4924, 0.5, 0.4924, 0.5, 0.4924, 0.5, 0.4924, 0.5, 0.4924, 0.5, 0.625, 0.6, 0.625, 0.65, 0.625, 0.65, 0.625, 0.6, 0.4924, 0.5833, 0.4924, 0.5833, 0.4924, 0.5833, 0.4924, 0.5833, 0.4924, 0.5, 0.4924, 0.5, 0.4924, 0.5, 0.4924, 0.5, 0.4924, 0.5833, 0.4924, 0.5833, 0.4924, 0.5833, 0.4924, 0.5833, 0.4924, 0.5, 0.4924, 0.5, 0.4924, 0.5, 0.4924, 0.5, 0.625, 0.55, 0.625, 0.6, 0.625, 0.6, 0.625, 0.55, 0.4924, 0.5, 0.4924, 0.5, 0.4924, 0.5, 0.4924, 0.5, 0.625, 0.55, 0.625, 0.55, 0.625, 0.55, 0.625, 0.55, 0.4924, 0.5, 0.4924, 0.5, 0.4924, 0.5, 0.4924, 0.5, 0.625, 0.6, 0.625, 0.6, 0.625, 0.6, 0.625, 0.6, 0.4924, 0.5833, 0.4924, 0.5833, 0.4924, 0.5833, 0.4924, 0.5833, 0.4924, 0.5, 0.4924, 0.5, 0.4924, 0.5, 0.4924, 0.5, 0.625, 0.65, 0.625, 0.7, 0.625, 0.7, 0.625, 0.65, 0.4924, 0.5, 0.4924, 0.5, 0.4924, 0.5, 0.4924, 0.5, 0.4924, 0.5, 0.4924, 0.5, 0.4924, 0.5, 0.4924, 0.5, 0.625, 0.65, 0.625, 0.65, 0.625, 0.65, 0.625, 0.65, 0.4924, 0.5, 0.4924, 0.5, 0.4924, 0.5, 0.4924, 0.5, 0.625, 0.7, 0.625, 0.7, 0.625, 0.7, 0.625, 0.7, 0.4924, 0.5, 0.4924, 0.5, 0.4924, 0.5, 0.4924, 0.5, 0.4924, 0.5833, 0.4924, 0.5833, 0.4924, 0.5833, 0.4924, 0.5833, 0.5502, 0.5, 0.5791, 0.5, 0.5791, 0.5, 0.5502, 0.5, 0.4924, 0.5, 0.4924, 0.5, 0.4924, 0.5, 0.4924, 0.5, 0.4924, 0.5833, 0.4924, 0.5833, 0.4924, 0.5833, 0.4924, 0.5833, 0.5791, 0.5, 0.608, 0.5, 0.608, 0.5, 0.5791, 0.5, 0.4924, 0.5833, 0.4924, 0.5833, 0.4924, 0.5833, 0.4924, 0.5833, 0.4924, 0.5833, 0.4924, 0.5833, 0.4924, 0.5833, 0.4924, 0.5833, 0.4924, 0.5833, 0.4924, 0.5833, 0.4924, 0.5833, 0.4924, 0.5833, 0.4924, 0.75, 0.4924, 0.75, 0.4924, 0.75, 0.4924, 0.75, 0.4924, 0.5833, 0.4924, 0.5833, 0.4924, 0.5833, 0.4924, 0.5833, 0.4924, 0.5, 0.4924, 0.5, 0.4924, 0.5, 0.4924, 0.5, 0.4924, 0.5833, 0.4924, 0.5833, 0.4924, 0.5833, 0.4924, 0.5833, 0.4924, 0.75, 0.4924, 0.75, 0.4924, 0.75, 0.4924, 0.75, 0.4924, 0.5, 0.4924, 0.5, 0.4924, 0.5, 0.4924, 0.5, 0.4924, 0.5833, 0.4924, 0.5833, 0.4924, 0.5833, 0.4924, 0.5833, 0.4924, 0.75, 0.4924, 0.75, 0.4924, 0.75, 0.4924, 0.75, 0.4924, 0.5833, 0.4924, 0.5833, 0.4924, 0.5833, 0.4924, 0.5833, 0.4924, 0.5833, 0.4924, 0.5833, 0.4924, 0.5833, 0.4924, 0.5833, 0.4924, 0.75, 0.4924, 0.75, 0.4924, 0.75, 0.4924, 0.75, 0.4924, 0.5833, 0.4924, 0.5833, 0.4924, 0.5833, 0.4924, 0.5833, 0.4924, 0.75, 0.4924, 0.75, 0.4924, 0.75, 0.4924, 0.75, 0.4924, 0.5, 0.4924, 0.5, 0.4924, 0.5, 0.4924, 0.5, 0.4924, 0.5833, 0.4924, 0.5833, 0.4924, 0.5833, 0.4924, 0.5833, 0.4924, 0.75, 0.4924, 0.75, 0.4924, 0.75, 0.4924, 0.75, 0.4924, 0.75, 0.4924, 0.75, 0.4924, 0.75, 0.4924, 0.75, 0.4924, 0.75, 0.4924, 0.75, 0.4924, 0.75, 0.4924, 0.75, 0.4924, 0.5, 0.4924, 0.5, 0.4924, 0.5, 0.4924, 0.5, 0.4924, 0.75, 0.4924, 0.75, 0.4924, 0.75, 0.4924, 0.75, 0.4924, 0.5, 0.4924, 0.5, 0.4924, 0.5, 0.4924, 0.5, 0.4924, 0.5, 0.4924, 0.5, 0.4924, 0.5, 0.4924, 0.5, 0.4924, 0.5, 0.4924, 0.5, 0.4924, 0.5, 0.4924, 0.5, 0.4924, 0.5, 0.4924, 0.5, 0.4924, 0.5, 0.4924, 0.5, 0.4924, 0.5, 0.4924, 0.5, 0.4924, 0.5, 0.4924, 0.5, 0.4924, 0.5, 0.4924, 0.5, 0.4924, 0.5, 0.4924, 0.5, 0.4924, 0.5833, 0.4924, 0.5833, 0.4924, 0.5833, 0.4924, 0.5833, 0.4924, 0.5, 0.4924, 0.5, 0.4924, 0.5, 0.4924, 0.5, 0.4924, 0.5833, 0.4924, 0.5833, 0.4924, 0.5833, 0.4924, 0.5833, 0.4924, 0.5, 0.4924, 0.5, 0.4924, 0.5, 0.4924, 0.5, 0.4924, 0.5, 0.4924, 0.5, 0.4924, 0.5, 0.4924, 0.5, 0.4924, 0.5, 0.4924, 0.5, 0.4924, 0.5, 0.4924, 0.5, 0.4924, 0.5, 0.4924, 0.5, 0.4924, 0.5, 0.4924, 0.5, 0.4924, 0.5833, 0.4924, 0.5833, 0.4924, 0.5833, 0.4924, 0.5833, 0.4924, 0.5833, 0.4924, 0.5833, 0.4924, 0.5833, 0.4924, 0.5833, 0.4924, 0.5833, 0.4924, 0.5833, 0.4924, 0.5833, 0.4924, 0.5833, 0.4924, 0.5833, 0.4924, 0.5833, 0.4924, 0.5833, 0.4924, 0.5833, 0.4924, 0.5833, 0.4924, 0.5833, 0.4924, 0.5833, 0.4924, 0.5833, 0.4924, 0.5, 0.4924, 0.5, 0.4924, 0.5, 0.4924, 0.5, 0.4924, 0.5, 0.4924, 0.5, 0.4924, 0.5, 0.4924, 0.5, 0.4924, 0.5833, 0.4924, 0.5833, 0.4924, 0.5833, 0.4924, 0.5833, 0.4924, 0.5833, 0.4924, 0.5833, 0.4924, 0.5833, 0.4924, 0.5833, 0.4924, 0.5833, 0.4924, 0.5833, 0.4924, 0.5833, 0.4924, 0.5833, 0.4924, 0.5833, 0.4924, 0.5833, 0.4924, 0.5833, 0.4924, 0.5833, 0.4924, 0.5, 0.4924, 0.5, 0.4924, 0.5, 0.4924, 0.5, 0.4924, 0.5, 0.4924, 0.5, 0.4924, 0.5, 0.4924, 0.5, 0.4924, 0.5833, 0.4924, 0.5833, 0.4924, 0.5833, 0.4924, 0.5833, 0.4924, 0.5833, 0.4924, 0.5833, 0.4924, 0.5833, 0.4924, 0.5833, 0.4924, 0.6667, 0.4924, 0.5833, 0.4924, 0.5833, 0.4924, 0.6667, 0.4924, 0.6667, 0.4924, 0.6667, 0.4924, 0.6667, 0.4924, 0.6667, 0.4924, 0.5833, 0.4924, 0.5, 0.4924, 0.5, 0.4924, 0.5833, 0.4924, 0.5833, 0.4924, 0.5833, 0.4924, 0.5833, 0.4924, 0.5833, 0.4924, 0.6667, 0.4924, 0.6667, 0.4924, 0.6667, 0.4924, 0.6667, 0.4924, 0.5833, 0.4924, 0.5833, 0.4924, 0.5833, 0.4924, 0.5833, 0.4924, 0.5833, 0.4924, 0.5833, 0.4924, 0.5833, 0.4924, 0.5833, 0.4924, 0.6667, 0.4924, 0.6667, 0.4924, 0.6667, 0.4924, 0.6667, 0.4924, 0.5, 0.4924, 0.5, 0.4924, 0.5, 0.4924, 0.5, 0.4924, 0.6667, 0.4924, 0.6667, 0.4924, 0.6667, 0.4924, 0.6667, 0.4924, 0.5833, 0.4924, 0.5833, 0.4924, 0.5833, 0.4924, 0.5833, 0.4924, 0.6667, 0.4924, 0.6667, 0.4924, 0.6667, 0.4924, 0.6667, 0.4924, 0.75, 0.4924, 0.75, 0.4924, 0.75, 0.4924, 0.75, 0.4924, 0.5833, 0.4924, 0.5833, 0.4924, 0.5833, 0.4924, 0.5833, 0.4924, 0.6667, 0.4924, 0.6667, 0.4924, 0.6667, 0.4924, 0.6667, 0.4924, 0.6667, 0.4924, 0.6667, 0.4924, 0.6667, 0.4924, 0.6667, 0.4924, 0.5833, 0.4924, 0.5833, 0.4924, 0.5833, 0.4924, 0.5833, 0.4924, 0.6667, 0.4924, 0.6667, 0.4924, 0.6667, 0.4924, 0.6667, 0.4924, 0.75, 0.4924, 0.75, 0.4924, 0.75, 0.4924, 0.75, 0.4924, 0.5833, 0.4924, 0.5833, 0.4924, 0.5833, 0.4924, 0.5833, 0.4924, 0.6667, 0.4924, 0.6667, 0.4924, 0.6667, 0.4924, 0.6667, 0.4924, 0.75, 0.4924, 0.75, 0.4924, 0.75, 0.4924, 0.75, 0.4924, 0.5833, 0.4924, 0.5833, 0.4924, 0.5833, 0.4924, 0.5833, 0.4924, 0.75, 0.4924, 0.75, 0.4924, 0.75, 0.4924, 0.75, 0.4924, 0.5833, 0.4924, 0.5833, 0.4924, 0.5833, 0.4924, 0.5833, 0.4924, 0.75, 0.4924, 0.75, 0.4924, 0.75, 0.4924, 0.75, 0.4924, 0.5833, 0.4924, 0.5833, 0.4924, 0.5833, 0.4924, 0.5833, 0.4924, 0.75, 0.4924, 0.75, 0.4924, 0.75, 0.4924, 0.75, 0.4924, 0.6458, 0.4924, 0.6667, 0.4924, 0.6667, 0.4924, 0.6458, 0.4924, 0.75, 0.4924, 0.75, 0.4924, 0.75, 0.4924, 0.75, 0.4924, 0.5833, 0.4924, 0.5833, 0.4924, 0.5833, 0.4924, 0.5833, 0.4924, 0.6667, 0.4924, 0.6458, 0.4924, 0.6458, 0.4924, 0.6667, 0.4924, 0.75, 0.4924, 0.75, 0.4924, 0.75, 0.4924, 0.75, 0.4924, 0.5833, 0.4924, 0.5833, 0.4924, 0.5833, 0.4924, 0.5833, 0.4924, 0.6667, 0.4924, 0.6667, 0.4924, 0.6667, 0.4924, 0.6667, 0.4924, 0.75, 0.4924, 0.75, 0.4924, 0.75, 0.4924, 0.75, 0.4924, 0.6667, 0.4924, 0.6667, 0.4924, 0.6667, 0.4924, 0.6667, 0.4924, 0.75, 0.4924, 0.75, 0.4924, 0.75, 0.4924, 0.75, 0.4924, 0.5833, 0.4924, 0.5833, 0.4924, 0.5833, 0.4924, 0.5833, 0.4924, 0.75, 0.4924, 0.75, 0.4924, 0.75, 0.4924, 0.75, 0.4924, 0.5833, 0.4924, 0.5833, 0.4924, 0.5833, 0.4924, 0.5833, 0.4924, 0.6667, 0.4924, 0.6667, 0.4924, 0.6667, 0.4924, 0.6667, 0.4924, 0.6667, 0.4924, 0.6667, 0.4924, 0.6667, 0.4924, 0.6667, 0.4924, 0.6667, 0.4924, 0.6667, 0.4924, 0.6667, 0.4924, 0.6667, 0.4924, 0.6667, 0.4924, 0.6667, 0.4924, 0.6667, 0.4924, 0.6667, 0.4924, 0.6667, 0.4924, 0.6667, 0.4924, 0.6667, 0.4924, 0.6667, 0.4924, 0.6667, 0.4924, 0.6667, 0.4924, 0.6667, 0.4924, 0.6667, 0.4924, 0.6667, 0.4924, 0.6667, 0.4924, 0.6667, 0.4924, 0.6667, 0.4924, 0.6667, 0.4924, 0.6667, 0.4924, 0.6667, 0.4924, 0.6667, 0.4924, 0.6667, 0.4924, 0.6667, 0.4924, 0.6667, 0.4924, 0.6667, 0.4924, 0.6667, 0.4924, 0.6667, 0.4924, 0.6667, 0.4924, 0.6667, 0.0, 0.0, 0.0, 0.0, 0.0, 0.0, 0.0, 0.0, 0.4924, 0.6667, 0.4924, 0.6667, 0.4924, 0.6667, 0.4924, 0.6667, 0.4924, 0.5833, 0.4924, 0.6042, 0.4924, 0.6042, 0.4924, 0.5833, 0.4924, 0.6667, 0.4924, 0.6667, 0.4924, 0.6667, 0.4924, 0.6667, 0.4924, 0.6042, 0.4924, 0.625, 0.4924, 0.625, 0.4924, 0.6042, 0.4924, 0.6667, 0.4924, 0.6667, 0.4924, 0.6667, 0.4924, 0.6667, 0.4924, 0.625, 0.4924, 0.6458, 0.4924, 0.6458, 0.4924, 0.625, 0.4924, 0.6667, 0.4924, 0.6667, 0.4924, 0.6667, 0.4924, 0.6667, 0.4924, 0.6042, 0.4924, 0.5833, 0.4924, 0.5833, 0.4924, 0.6042, 0.4924, 0.625, 0.4924, 0.6042, 0.4924, 0.6042, 0.4924, 0.625, 0.4924, 0.6458, 0.4924, 0.625, 0.4924, 0.625, 0.4924, 0.6458, 0.4924, 0.5, 0.4924, 0.5, 0.4924, 0.5, 0.4924, 0.5, 0.4924, 0.5, 0.4924, 0.5, 0.4924, 0.5, 0.4924, 0.5, 0.4924, 0.5, 0.4924, 0.5, 0.4924, 0.5, 0.4924, 0.5, 0.4924, 0.5833, 0.4924, 0.5833, 0.4924, 0.5833, 0.4924, 0.5833, 0.4924, 0.5833, 0.4924, 0.5833, 0.4924, 0.5833, 0.4924, 0.5833, 0.0, 0.0, 0.4924, 0.6667, 0.4924, 0.6667, 0.0, 0.0, 0.625, 0.7, 0.625, 0.75, 0.625, 0.75, 0.625, 0.7, 0.4924, 0.5833, 0.4924, 0.5833, 0.4924, 0.5833, 0.4924, 0.5833, 0.0, 0.0, 0.0, 0.0, 0.0, 0.0, 0.0, 0.0, 0.4924, 0.75, 0.4924, 0.75, 0.4924, 0.75, 0.4924, 0.75, 0.4924, 0.75, 0.4924, 0.75, 0.4924, 0.75, 0.4924, 0.5, 0.4924, 0.5, 0.4924, 0.5, 0.4924, 0.5, 0.4924, 0.75, 0.0, 0.0, 0.0, 0.0, 0.4924, 0.75, 0.4924, 0.5, 0.5502, 0.5, 0.5502, 0.5, 0.4924, 0.5, 0.4924, 0.5, 0.4924, 0.5, 0.4924, 0.5, 0.4924, 0.5, 0.4924, 0.6667, 0.4924, 0.6667, 0.4924, 0.6667, 0.4924, 0.6667, 0.4924, 0.5, 0.4924, 0.5, 0.4924, 0.5, 0.4924, 0.5, 0.4924, 0.6667, 0.4924, 0.6667, 0.4924, 0.6667, 0.4924, 0.6667, 0.4924, 0.5, 0.4924, 0.5, 0.4924, 0.5, 0.4924, 0.5, 0.4924, 0.6667, 0.4924, 0.6667, 0.4924, 0.6667, 0.4924, 0.6667, 0.608, 0.5, 0.6108, 0.5, 0.6108, 0.5, 0.608, 0.5, 0.4924, 0.5833, 0.4924, 0.5833, 0.4924, 0.5833, 0.4924, 0.5833, 0.4924, 0.6667, 0.4924, 0.6667, 0.4924, 0.6667, 0.4924, 0.6667, 0.6108, 0.75, 0.608, 0.75, 0.608, 0.75, 0.608, 0.75, 0.608, 0.75, 0.608, 0.75, 0.6108, 0.75, 0.4924, 0.75, 0.4375, 0.994, 0.5, 0.994, 0.4924, 0.75, 0.0, 0.0, 0.0, 0.0, 0.0, 0.0, 0.0, 0.0, 0.0, 0.0, 0.0, 0.0, 0.0, 0.0, 0.0, 0.0, 0.0, 0.0, 0.0, 0.0, 0.0, 0.0, 0.0, 0.0, 0.608, 0.75, 0.125, 0.9941, 0.0625, 0.9941, 0.608, 0.75, 0.0, 0.0, 0.0, 0.0, 0.0, 0.0, 0.0, 0.0, 0.0, 0.0, 0.0, 0.0, 0.0, 0.0, 0.0, 0.0, 0.0, 0.0, 0.0, 0.0, 0.0, 0.0, 0.0, 0.0, 0.0, 0.0, 0.0, 0.0, 0.0, 0.0, 0.0, 0.0, 0.0, 0.0, 0.0, 0.0, 0.0, 0.0, 0.0, 0.0, 0.0, 0.0, 0.0, 0.0, 0.0, 0.0, 0.0, 0.0, 0.0, 0.0, 0.0, 0.0, 0.0, 0.0, 0.0, 0.0, 0.0, 0.0, 0.0, 0.0, 0.0, 0.0, 0.0, 0.0, 0.0, 0.0, 0.0, 0.0, 0.0, 0.0, 0.0, 0.0, 0.0, 0.0, 0.0, 0.0, 0.0, 0.0, 0.0, 0.0, 0.0, 0.0, 0.0, 0.0, 0.0, 0.0, 0.0, 0.0])
me_cube_001.use_remesh_fix_poles = True
me_cube_001.use_remesh_preserve_attributes = False
me_cube_001.use_mirror_vertex_groups = False
me_cube_001.update()

# ---- objects
ob_body = bpy.data.objects.new('Body', me_cube_001)
ob_siderefimage = bpy.data.objects.new('SideRefImage', None)

# ---- transforms, parenting, visibility, modifiers, constraints
ob_body.location = (0.0, 0.0, 0.0)
ob_body.scale = (0.9883, 0.9883, 0.2046)
ob_body.lineart.crease_threshold = 0.0
ob_siderefimage.location = (-1.0, 0.007, -0.0725)
ob_siderefimage.rotation_euler = (1.571, 0.0, 1.571)
ob_siderefimage.scale = (0.06758, 0.06758, 0.06758)
ob_siderefimage.empty_display_type = 'IMAGE'
ob_siderefimage.empty_display_size = 5.0
ob_siderefimage.lineart.crease_threshold = 0.0

# ---- collection membership
scene.collection.objects.link(ob_body)
scene.collection.objects.link(ob_siderefimage)

# ---- scene / render settings (as saved in the file)
scene.frame_start = 1; scene.frame_end = 250; scene.frame_set(1)
scene.render.engine = 'BLENDER_EEVEE_NEXT'
scene.cycles.use_denoising = False
scene.cycles.samples = 128
scene.cycles.sampling_pattern = 'TABULATED_SOBOL'
scene.cycles.use_adaptive_sampling = False
scene.cycles.use_light_tree = False
scene.view_settings.view_transform = 'Filmic'
bpy.context.view_layer.update()

# ---- added for rendering (the .blend has no active camera and no usable light): camera, sun
cam_auto = bpy.data.cameras.new('AutoCamera')
cam_auto.lens = 50.0
cam_auto.sensor_width = 36.0
cam_auto.clip_end = 1000.0
ob_auto_camera = bpy.data.objects.new('AutoCamera', cam_auto)
scene.collection.objects.link(ob_auto_camera)
ob_auto_camera.location = (0.297607, -0.348705, 0.182158)
ob_auto_camera.rotation_euler = (1.09748, -7.21219e-08, 0.694738)
scene.camera = ob_auto_camera
light_auto_sun = bpy.data.lights.new('AutoSun', 'SUN')
light_auto_sun.energy = 3.0
light_auto_sun.angle = 0.0523599
ob_auto_sun = bpy.data.objects.new('AutoSun', light_auto_sun)
scene.collection.objects.link(ob_auto_sun)
ob_auto_sun.rotation_euler = (0.872665, 0.174533, 0.523599)
bpy.context.view_layer.update()
